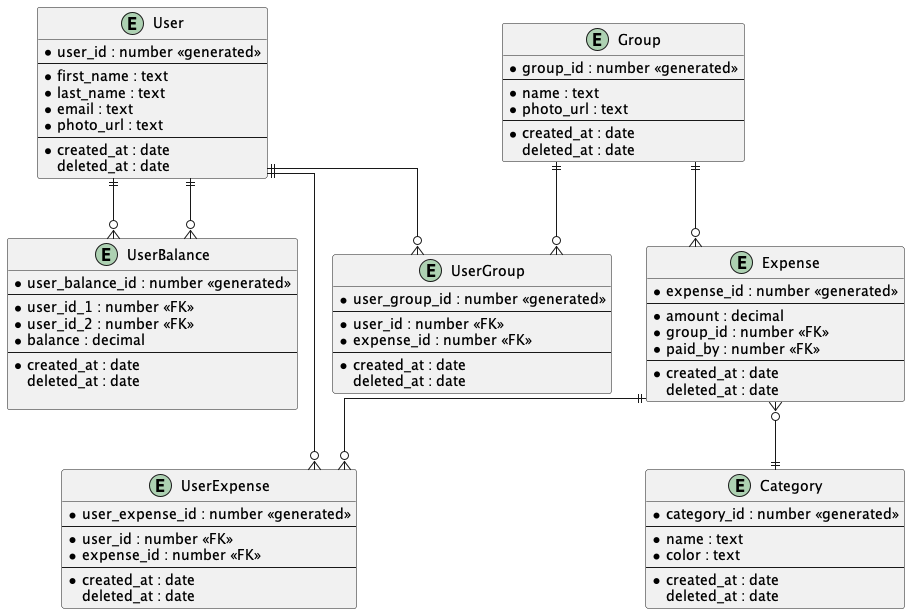

The diagram above was rendered by PlantUML. Its source (embedded in the PNG):
@startuml
' hide the spot
' hide circle

' avoid problems with angled crows feet
skinparam linetype ortho

entity "User" as u {
  *user_id : number <<generated>>
  --
  *first_name : text
  *last_name : text
  *email : text
  *photo_url : text
  --
  *created_at : date
  deleted_at : date
}

entity "Group" as g {
  *group_id : number <<generated>>
  --
  *name : text
  *photo_url : text
  --
  *created_at : date
  deleted_at : date
}

entity "UserGroup" as ug {
  *user_group_id : number <<generated>>
  --
  *user_id : number <<FK>>
  *expense_id : number <<FK>>
  --
  *created_at : date
  deleted_at : date
}

entity "Expense" as e {
  *expense_id : number <<generated>>
  --
  *amount : decimal
  *group_id : number <<FK>>
  ' references user
  *paid_by : number <<FK>> 
  --
  *created_at : date
  deleted_at : date
}

entity "UserExpense" as ue {
  *user_expense_id : number <<generated>>
  --
  *user_id : number <<FK>>
  *expense_id : number <<FK>>
  --
  *created_at : date
  deleted_at : date
}

entity "Category" as c {
  *category_id : number <<generated>>
  --
  *name : text
  *color : text
  --
  *created_at : date
  deleted_at : date
}

entity "UserBalance" as ub {
  *user_balance_id : number <<generated>>
  --
  *user_id_1 : number <<FK>>
  *user_id_2 : number <<FK>>
  *balance : decimal
  --
  *created_at : date
  deleted_at : date

}

u ||--o{ ue
e ||--o{ ue

u ||--o{ ug
g ||--o{ ug

e }o--|| c

u ||--o{ ub
u ||--o{ ub

g ||--o{ e


@enduml